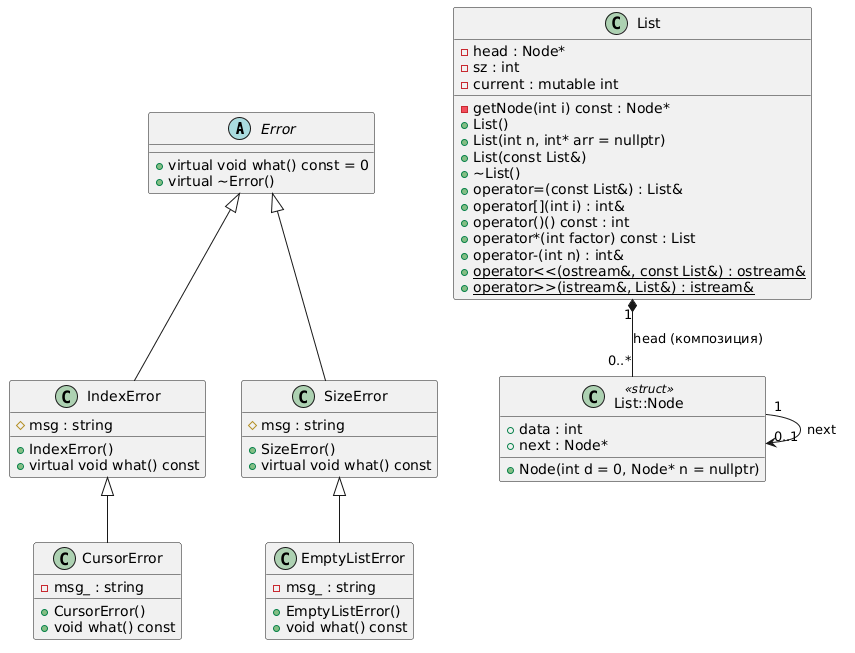

The diagram above was rendered by PlantUML. Its source (embedded in the PNG):
@startuml
abstract class Error {
    + virtual void what() const = 0
    + virtual ~Error()
}

class IndexError {
    # msg : string
    + IndexError()
    + virtual void what() const
}

class SizeError {
    # msg : string
    + SizeError()
    + virtual void what() const
}

class CursorError {
    - msg_ : string
    + CursorError()
    + void what() const
}

class EmptyListError {
    - msg_ : string
    + EmptyListError()
    + void what() const
}

class List {
    - head : Node*
    - sz : int
    - current : mutable int
    - getNode(int i) const : Node*
    + List()
    + List(int n, int* arr = nullptr)
    + List(const List&)
    + ~List()
    + operator=(const List&) : List&
    + operator[](int i) : int&
    + operator()() const : int
    + operator*(int factor) const : List
    + operator-(int n) : int&
    {static} + operator<<(ostream&, const List&) : ostream&
    {static} + operator>>(istream&, List&) : istream&
}

class "List::Node" <<struct>> {
    + data : int
    + next : Node*
    + Node(int d = 0, Node* n = nullptr)
}

Error <|-- IndexError
Error <|-- SizeError
IndexError <|-- CursorError
SizeError <|-- EmptyListError

List "1" *-- "0..*" "List::Node" : head (композиция)
"List::Node" "1" --> "0..1" "List::Node" : next
@enduml